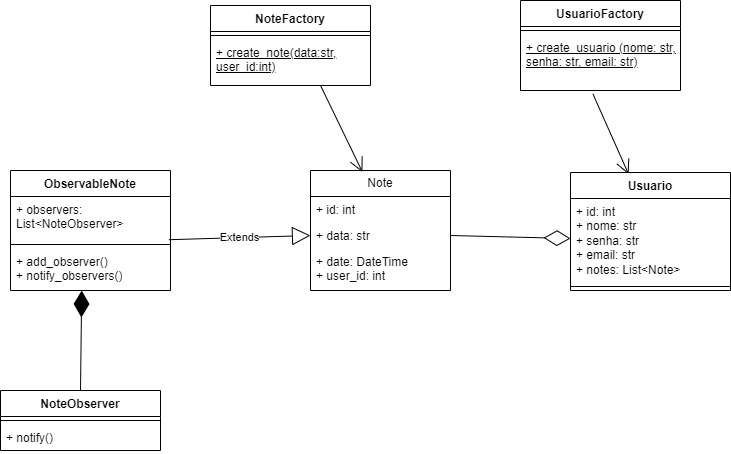

The diagram above was exported from draw.io. Its source (the exported page's mxGraphModel, read from the mxfile embedded in the PNG):
<mxGraphModel dx="1050" dy="522" grid="1" gridSize="10" guides="1" tooltips="1" connect="1" arrows="1" fold="1" page="1" pageScale="1" pageWidth="1169" pageHeight="826" background="none" math="0" shadow="0">
  <root>
    <mxCell id="0" />
    <mxCell id="1" parent="0" />
    <mxCell id="bmqZeOlRfsbGVWXXQlAR-41" value="UsuarioFactory" style="swimlane;fontStyle=1;align=center;verticalAlign=top;childLayout=stackLayout;horizontal=1;startSize=26;horizontalStack=0;resizeParent=1;resizeParentMax=0;resizeLast=0;collapsible=1;marginBottom=0;whiteSpace=wrap;html=1;" vertex="1" parent="1">
      <mxGeometry x="570" y="110" width="160" height="90" as="geometry">
        <mxRectangle x="540" y="190" width="120" height="30" as="alternateBounds" />
      </mxGeometry>
    </mxCell>
    <mxCell id="bmqZeOlRfsbGVWXXQlAR-43" value="" style="line;strokeWidth=1;fillColor=none;align=left;verticalAlign=middle;spacingTop=-1;spacingLeft=3;spacingRight=3;rotatable=0;labelPosition=right;points=[];portConstraint=eastwest;strokeColor=inherit;" vertex="1" parent="bmqZeOlRfsbGVWXXQlAR-41">
      <mxGeometry y="26" width="160" height="8" as="geometry" />
    </mxCell>
    <mxCell id="bmqZeOlRfsbGVWXXQlAR-44" value="&lt;u&gt;+ create_usuario (nome: str, senha: str, email: str)&lt;/u&gt;" style="text;strokeColor=none;fillColor=none;align=left;verticalAlign=top;spacingLeft=4;spacingRight=4;overflow=hidden;rotatable=0;points=[[0,0.5],[1,0.5]];portConstraint=eastwest;whiteSpace=wrap;html=1;" vertex="1" parent="bmqZeOlRfsbGVWXXQlAR-41">
      <mxGeometry y="34" width="160" height="56" as="geometry" />
    </mxCell>
    <mxCell id="bmqZeOlRfsbGVWXXQlAR-45" value="" style="endArrow=open;endFill=1;endSize=12;html=1;rounded=0;exitX=0.453;exitY=1.064;exitDx=0;exitDy=0;exitPerimeter=0;entryX=0.363;entryY=0.014;entryDx=0;entryDy=0;entryPerimeter=0;" edge="1" parent="1" source="bmqZeOlRfsbGVWXXQlAR-44" target="bmqZeOlRfsbGVWXXQlAR-46">
      <mxGeometry width="160" relative="1" as="geometry">
        <mxPoint x="600" y="320" as="sourcePoint" />
        <mxPoint x="612" y="370" as="targetPoint" />
      </mxGeometry>
    </mxCell>
    <mxCell id="bmqZeOlRfsbGVWXXQlAR-46" value="Usuario" style="swimlane;fontStyle=1;align=center;verticalAlign=top;childLayout=stackLayout;horizontal=1;startSize=26;horizontalStack=0;resizeParent=1;resizeParentMax=0;resizeLast=0;collapsible=1;marginBottom=0;whiteSpace=wrap;html=1;" vertex="1" parent="1">
      <mxGeometry x="620" y="282" width="160" height="118" as="geometry" />
    </mxCell>
    <mxCell id="bmqZeOlRfsbGVWXXQlAR-47" value="+ id: int&lt;div&gt;+ nome: str&lt;br&gt;+ senha: str&lt;br&gt;+ email: str&lt;br&gt;+ notes: List&amp;lt;Note&amp;gt;&lt;/div&gt;" style="text;strokeColor=none;fillColor=none;align=left;verticalAlign=top;spacingLeft=4;spacingRight=4;overflow=hidden;rotatable=0;points=[[0,0.5],[1,0.5]];portConstraint=eastwest;whiteSpace=wrap;html=1;" vertex="1" parent="bmqZeOlRfsbGVWXXQlAR-46">
      <mxGeometry y="26" width="160" height="84" as="geometry" />
    </mxCell>
    <mxCell id="bmqZeOlRfsbGVWXXQlAR-48" value="" style="line;strokeWidth=1;fillColor=none;align=left;verticalAlign=middle;spacingTop=-1;spacingLeft=3;spacingRight=3;rotatable=0;labelPosition=right;points=[];portConstraint=eastwest;strokeColor=inherit;" vertex="1" parent="bmqZeOlRfsbGVWXXQlAR-46">
      <mxGeometry y="110" width="160" height="8" as="geometry" />
    </mxCell>
    <mxCell id="bmqZeOlRfsbGVWXXQlAR-50" value="" style="endArrow=diamondThin;endFill=0;endSize=24;html=1;rounded=0;exitX=1;exitY=0.5;exitDx=0;exitDy=0;" edge="1" parent="1" source="bmqZeOlRfsbGVWXXQlAR-57" target="bmqZeOlRfsbGVWXXQlAR-47">
      <mxGeometry width="160" relative="1" as="geometry">
        <mxPoint x="530" y="587.5" as="sourcePoint" />
        <mxPoint x="610" y="490" as="targetPoint" />
      </mxGeometry>
    </mxCell>
    <mxCell id="bmqZeOlRfsbGVWXXQlAR-55" value="Note" style="swimlane;fontStyle=0;childLayout=stackLayout;horizontal=1;startSize=26;fillColor=none;horizontalStack=0;resizeParent=1;resizeParentMax=0;resizeLast=0;collapsible=1;marginBottom=0;whiteSpace=wrap;html=1;" vertex="1" parent="1">
      <mxGeometry x="360" y="280" width="140" height="120" as="geometry" />
    </mxCell>
    <mxCell id="bmqZeOlRfsbGVWXXQlAR-56" value="+ id: int" style="text;strokeColor=none;fillColor=none;align=left;verticalAlign=top;spacingLeft=4;spacingRight=4;overflow=hidden;rotatable=0;points=[[0,0.5],[1,0.5]];portConstraint=eastwest;whiteSpace=wrap;html=1;" vertex="1" parent="bmqZeOlRfsbGVWXXQlAR-55">
      <mxGeometry y="26" width="140" height="26" as="geometry" />
    </mxCell>
    <mxCell id="bmqZeOlRfsbGVWXXQlAR-57" value="+ data: str" style="text;strokeColor=none;fillColor=none;align=left;verticalAlign=top;spacingLeft=4;spacingRight=4;overflow=hidden;rotatable=0;points=[[0,0.5],[1,0.5]];portConstraint=eastwest;whiteSpace=wrap;html=1;" vertex="1" parent="bmqZeOlRfsbGVWXXQlAR-55">
      <mxGeometry y="52" width="140" height="26" as="geometry" />
    </mxCell>
    <mxCell id="bmqZeOlRfsbGVWXXQlAR-58" value="+ date: DateTime&lt;div&gt;+ user_id: int&lt;/div&gt;" style="text;strokeColor=none;fillColor=none;align=left;verticalAlign=top;spacingLeft=4;spacingRight=4;overflow=hidden;rotatable=0;points=[[0,0.5],[1,0.5]];portConstraint=eastwest;whiteSpace=wrap;html=1;" vertex="1" parent="bmqZeOlRfsbGVWXXQlAR-55">
      <mxGeometry y="78" width="140" height="42" as="geometry" />
    </mxCell>
    <mxCell id="bmqZeOlRfsbGVWXXQlAR-59" value="NoteFactory" style="swimlane;fontStyle=1;align=center;verticalAlign=top;childLayout=stackLayout;horizontal=1;startSize=26;horizontalStack=0;resizeParent=1;resizeParentMax=0;resizeLast=0;collapsible=1;marginBottom=0;whiteSpace=wrap;html=1;" vertex="1" parent="1">
      <mxGeometry x="260" y="115" width="160" height="80" as="geometry" />
    </mxCell>
    <mxCell id="bmqZeOlRfsbGVWXXQlAR-61" value="" style="line;strokeWidth=1;fillColor=none;align=left;verticalAlign=middle;spacingTop=-1;spacingLeft=3;spacingRight=3;rotatable=0;labelPosition=right;points=[];portConstraint=eastwest;strokeColor=inherit;" vertex="1" parent="bmqZeOlRfsbGVWXXQlAR-59">
      <mxGeometry y="26" width="160" height="8" as="geometry" />
    </mxCell>
    <mxCell id="bmqZeOlRfsbGVWXXQlAR-62" value="&lt;u&gt;+ create_note(data:str, user_id:int)&lt;/u&gt;" style="text;strokeColor=none;fillColor=none;align=left;verticalAlign=top;spacingLeft=4;spacingRight=4;overflow=hidden;rotatable=0;points=[[0,0.5],[1,0.5]];portConstraint=eastwest;whiteSpace=wrap;html=1;" vertex="1" parent="bmqZeOlRfsbGVWXXQlAR-59">
      <mxGeometry y="34" width="160" height="46" as="geometry" />
    </mxCell>
    <mxCell id="bmqZeOlRfsbGVWXXQlAR-63" value="" style="endArrow=open;endFill=1;endSize=12;html=1;rounded=0;exitX=0.69;exitY=1.017;exitDx=0;exitDy=0;exitPerimeter=0;entryX=0.371;entryY=0.013;entryDx=0;entryDy=0;entryPerimeter=0;" edge="1" parent="1" source="bmqZeOlRfsbGVWXXQlAR-62" target="bmqZeOlRfsbGVWXXQlAR-55">
      <mxGeometry width="160" relative="1" as="geometry">
        <mxPoint x="330" y="490" as="sourcePoint" />
        <mxPoint x="490" y="490" as="targetPoint" />
      </mxGeometry>
    </mxCell>
    <mxCell id="bmqZeOlRfsbGVWXXQlAR-64" value="Extends" style="endArrow=block;endSize=16;endFill=0;html=1;rounded=0;exitX=0.99;exitY=0.982;exitDx=0;exitDy=0;exitPerimeter=0;entryX=0;entryY=0.5;entryDx=0;entryDy=0;" edge="1" parent="1" source="bmqZeOlRfsbGVWXXQlAR-66" target="bmqZeOlRfsbGVWXXQlAR-57">
      <mxGeometry width="160" relative="1" as="geometry">
        <mxPoint x="230" y="630" as="sourcePoint" />
        <mxPoint x="390" y="630" as="targetPoint" />
        <mxPoint as="offset" />
      </mxGeometry>
    </mxCell>
    <mxCell id="bmqZeOlRfsbGVWXXQlAR-65" value="ObservableNote" style="swimlane;fontStyle=1;align=center;verticalAlign=top;childLayout=stackLayout;horizontal=1;startSize=26;horizontalStack=0;resizeParent=1;resizeParentMax=0;resizeLast=0;collapsible=1;marginBottom=0;whiteSpace=wrap;html=1;" vertex="1" parent="1">
      <mxGeometry x="60" y="280" width="160" height="120" as="geometry" />
    </mxCell>
    <mxCell id="bmqZeOlRfsbGVWXXQlAR-66" value="+ observers: List&amp;lt;NoteObserver&amp;gt;" style="text;strokeColor=none;fillColor=none;align=left;verticalAlign=top;spacingLeft=4;spacingRight=4;overflow=hidden;rotatable=0;points=[[0,0.5],[1,0.5]];portConstraint=eastwest;whiteSpace=wrap;html=1;" vertex="1" parent="bmqZeOlRfsbGVWXXQlAR-65">
      <mxGeometry y="26" width="160" height="44" as="geometry" />
    </mxCell>
    <mxCell id="bmqZeOlRfsbGVWXXQlAR-67" value="" style="line;strokeWidth=1;fillColor=none;align=left;verticalAlign=middle;spacingTop=-1;spacingLeft=3;spacingRight=3;rotatable=0;labelPosition=right;points=[];portConstraint=eastwest;strokeColor=inherit;" vertex="1" parent="bmqZeOlRfsbGVWXXQlAR-65">
      <mxGeometry y="70" width="160" height="8" as="geometry" />
    </mxCell>
    <mxCell id="bmqZeOlRfsbGVWXXQlAR-68" value="+ add_observer()&lt;div&gt;+ notify_observers()&lt;/div&gt;" style="text;strokeColor=none;fillColor=none;align=left;verticalAlign=top;spacingLeft=4;spacingRight=4;overflow=hidden;rotatable=0;points=[[0,0.5],[1,0.5]];portConstraint=eastwest;whiteSpace=wrap;html=1;" vertex="1" parent="bmqZeOlRfsbGVWXXQlAR-65">
      <mxGeometry y="78" width="160" height="42" as="geometry" />
    </mxCell>
    <mxCell id="bmqZeOlRfsbGVWXXQlAR-69" value="" style="endArrow=diamondThin;endFill=1;endSize=24;html=1;rounded=0;entryX=0.57;entryY=0.99;entryDx=0;entryDy=0;entryPerimeter=0;exitX=0.5;exitY=0;exitDx=0;exitDy=0;" edge="1" parent="1" source="bmqZeOlRfsbGVWXXQlAR-70">
      <mxGeometry width="160" relative="1" as="geometry">
        <mxPoint x="120" y="500.42" as="sourcePoint" />
        <mxPoint x="131.20000000000005" y="400.00000000000006" as="targetPoint" />
      </mxGeometry>
    </mxCell>
    <mxCell id="bmqZeOlRfsbGVWXXQlAR-70" value="NoteObserver" style="swimlane;fontStyle=1;align=center;verticalAlign=top;childLayout=stackLayout;horizontal=1;startSize=26;horizontalStack=0;resizeParent=1;resizeParentMax=0;resizeLast=0;collapsible=1;marginBottom=0;whiteSpace=wrap;html=1;" vertex="1" parent="1">
      <mxGeometry x="50" y="500" width="160" height="60" as="geometry" />
    </mxCell>
    <mxCell id="bmqZeOlRfsbGVWXXQlAR-72" value="" style="line;strokeWidth=1;fillColor=none;align=left;verticalAlign=middle;spacingTop=-1;spacingLeft=3;spacingRight=3;rotatable=0;labelPosition=right;points=[];portConstraint=eastwest;strokeColor=inherit;" vertex="1" parent="bmqZeOlRfsbGVWXXQlAR-70">
      <mxGeometry y="26" width="160" height="8" as="geometry" />
    </mxCell>
    <mxCell id="bmqZeOlRfsbGVWXXQlAR-73" value="+ notify()" style="text;strokeColor=none;fillColor=none;align=left;verticalAlign=top;spacingLeft=4;spacingRight=4;overflow=hidden;rotatable=0;points=[[0,0.5],[1,0.5]];portConstraint=eastwest;whiteSpace=wrap;html=1;" vertex="1" parent="bmqZeOlRfsbGVWXXQlAR-70">
      <mxGeometry y="34" width="160" height="26" as="geometry" />
    </mxCell>
  </root>
</mxGraphModel>